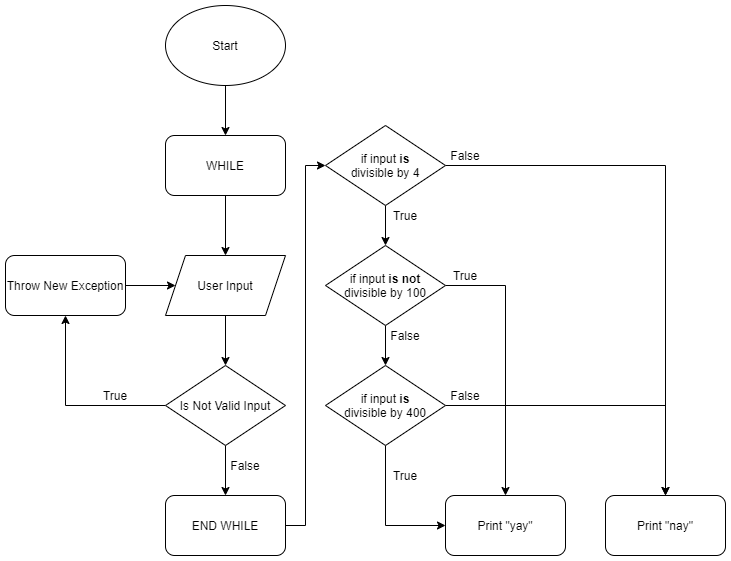

The diagram above was exported from draw.io. Its source (the exported page's mxGraphModel, read from the mxfile embedded in the PNG):
<mxGraphModel dx="1662" dy="914" grid="1" gridSize="10" guides="1" tooltips="1" connect="1" arrows="1" fold="1" page="1" pageScale="1" pageWidth="850" pageHeight="1100" math="0" shadow="0">
  <root>
    <mxCell id="0" />
    <mxCell id="1" parent="0" />
    <mxCell id="AE7egKQBdOBdWpwNBl1D-9" style="edgeStyle=orthogonalEdgeStyle;rounded=0;orthogonalLoop=1;jettySize=auto;html=1;exitX=0.5;exitY=1;exitDx=0;exitDy=0;entryX=0.5;entryY=0;entryDx=0;entryDy=0;" edge="1" parent="1" source="AE7egKQBdOBdWpwNBl1D-1" target="AE7egKQBdOBdWpwNBl1D-5">
      <mxGeometry relative="1" as="geometry" />
    </mxCell>
    <mxCell id="AE7egKQBdOBdWpwNBl1D-1" value="Start" style="ellipse;whiteSpace=wrap;html=1;" vertex="1" parent="1">
      <mxGeometry x="360" y="40" width="120" height="80" as="geometry" />
    </mxCell>
    <mxCell id="AE7egKQBdOBdWpwNBl1D-11" style="edgeStyle=orthogonalEdgeStyle;rounded=0;orthogonalLoop=1;jettySize=auto;html=1;exitX=0.5;exitY=1;exitDx=0;exitDy=0;" edge="1" parent="1" source="AE7egKQBdOBdWpwNBl1D-2" target="AE7egKQBdOBdWpwNBl1D-3">
      <mxGeometry relative="1" as="geometry" />
    </mxCell>
    <mxCell id="AE7egKQBdOBdWpwNBl1D-2" value="User Input" style="shape=parallelogram;perimeter=parallelogramPerimeter;whiteSpace=wrap;html=1;fixedSize=1;" vertex="1" parent="1">
      <mxGeometry x="360" y="290" width="120" height="60" as="geometry" />
    </mxCell>
    <mxCell id="AE7egKQBdOBdWpwNBl1D-12" style="edgeStyle=orthogonalEdgeStyle;rounded=0;orthogonalLoop=1;jettySize=auto;html=1;exitX=0;exitY=0.5;exitDx=0;exitDy=0;entryX=0.5;entryY=1;entryDx=0;entryDy=0;" edge="1" parent="1" source="AE7egKQBdOBdWpwNBl1D-3" target="AE7egKQBdOBdWpwNBl1D-7">
      <mxGeometry relative="1" as="geometry" />
    </mxCell>
    <mxCell id="AE7egKQBdOBdWpwNBl1D-14" style="edgeStyle=orthogonalEdgeStyle;rounded=0;orthogonalLoop=1;jettySize=auto;html=1;exitX=0.5;exitY=1;exitDx=0;exitDy=0;entryX=0.5;entryY=0;entryDx=0;entryDy=0;" edge="1" parent="1" source="AE7egKQBdOBdWpwNBl1D-3" target="AE7egKQBdOBdWpwNBl1D-6">
      <mxGeometry relative="1" as="geometry" />
    </mxCell>
    <mxCell id="AE7egKQBdOBdWpwNBl1D-3" value="Is Not Valid Input" style="rhombus;whiteSpace=wrap;html=1;" vertex="1" parent="1">
      <mxGeometry x="360" y="400" width="120" height="80" as="geometry" />
    </mxCell>
    <mxCell id="AE7egKQBdOBdWpwNBl1D-10" style="edgeStyle=orthogonalEdgeStyle;rounded=0;orthogonalLoop=1;jettySize=auto;html=1;exitX=0.5;exitY=1;exitDx=0;exitDy=0;entryX=0.5;entryY=0;entryDx=0;entryDy=0;" edge="1" parent="1" source="AE7egKQBdOBdWpwNBl1D-5" target="AE7egKQBdOBdWpwNBl1D-2">
      <mxGeometry relative="1" as="geometry" />
    </mxCell>
    <mxCell id="AE7egKQBdOBdWpwNBl1D-5" value="WHILE" style="rounded=1;whiteSpace=wrap;html=1;" vertex="1" parent="1">
      <mxGeometry x="360" y="170" width="120" height="60" as="geometry" />
    </mxCell>
    <mxCell id="AE7egKQBdOBdWpwNBl1D-25" style="edgeStyle=orthogonalEdgeStyle;rounded=0;orthogonalLoop=1;jettySize=auto;html=1;exitX=1;exitY=0.5;exitDx=0;exitDy=0;entryX=0;entryY=0.5;entryDx=0;entryDy=0;" edge="1" parent="1" source="AE7egKQBdOBdWpwNBl1D-6" target="AE7egKQBdOBdWpwNBl1D-8">
      <mxGeometry relative="1" as="geometry" />
    </mxCell>
    <mxCell id="AE7egKQBdOBdWpwNBl1D-6" value="END WHILE" style="rounded=1;whiteSpace=wrap;html=1;" vertex="1" parent="1">
      <mxGeometry x="360" y="530" width="120" height="60" as="geometry" />
    </mxCell>
    <mxCell id="AE7egKQBdOBdWpwNBl1D-13" style="edgeStyle=orthogonalEdgeStyle;rounded=0;orthogonalLoop=1;jettySize=auto;html=1;exitX=1;exitY=0.5;exitDx=0;exitDy=0;entryX=0;entryY=0.5;entryDx=0;entryDy=0;" edge="1" parent="1" source="AE7egKQBdOBdWpwNBl1D-7" target="AE7egKQBdOBdWpwNBl1D-2">
      <mxGeometry relative="1" as="geometry" />
    </mxCell>
    <mxCell id="AE7egKQBdOBdWpwNBl1D-7" value="Throw New Exception" style="rounded=1;whiteSpace=wrap;html=1;" vertex="1" parent="1">
      <mxGeometry x="200" y="290" width="120" height="60" as="geometry" />
    </mxCell>
    <mxCell id="AE7egKQBdOBdWpwNBl1D-19" style="edgeStyle=orthogonalEdgeStyle;rounded=0;orthogonalLoop=1;jettySize=auto;html=1;exitX=1;exitY=0.5;exitDx=0;exitDy=0;entryX=0.5;entryY=0;entryDx=0;entryDy=0;" edge="1" parent="1" source="AE7egKQBdOBdWpwNBl1D-8" target="AE7egKQBdOBdWpwNBl1D-18">
      <mxGeometry relative="1" as="geometry" />
    </mxCell>
    <mxCell id="AE7egKQBdOBdWpwNBl1D-20" style="edgeStyle=orthogonalEdgeStyle;rounded=0;orthogonalLoop=1;jettySize=auto;html=1;exitX=0.5;exitY=1;exitDx=0;exitDy=0;entryX=0.5;entryY=0;entryDx=0;entryDy=0;" edge="1" parent="1" source="AE7egKQBdOBdWpwNBl1D-8" target="AE7egKQBdOBdWpwNBl1D-15">
      <mxGeometry relative="1" as="geometry" />
    </mxCell>
    <mxCell id="AE7egKQBdOBdWpwNBl1D-8" value="if input &lt;b&gt;is&lt;/b&gt;&lt;br&gt;divisible by 4" style="rhombus;whiteSpace=wrap;html=1;" vertex="1" parent="1">
      <mxGeometry x="520" y="160" width="120" height="80" as="geometry" />
    </mxCell>
    <mxCell id="AE7egKQBdOBdWpwNBl1D-21" style="edgeStyle=orthogonalEdgeStyle;rounded=0;orthogonalLoop=1;jettySize=auto;html=1;exitX=1;exitY=0.5;exitDx=0;exitDy=0;entryX=0.5;entryY=0;entryDx=0;entryDy=0;" edge="1" parent="1" source="AE7egKQBdOBdWpwNBl1D-15" target="AE7egKQBdOBdWpwNBl1D-17">
      <mxGeometry relative="1" as="geometry" />
    </mxCell>
    <mxCell id="AE7egKQBdOBdWpwNBl1D-22" style="edgeStyle=orthogonalEdgeStyle;rounded=0;orthogonalLoop=1;jettySize=auto;html=1;exitX=0.5;exitY=1;exitDx=0;exitDy=0;entryX=0.5;entryY=0;entryDx=0;entryDy=0;" edge="1" parent="1" source="AE7egKQBdOBdWpwNBl1D-15" target="AE7egKQBdOBdWpwNBl1D-16">
      <mxGeometry relative="1" as="geometry" />
    </mxCell>
    <mxCell id="AE7egKQBdOBdWpwNBl1D-15" value="if input &lt;b&gt;is not&lt;/b&gt;&lt;br&gt;divisible by 100" style="rhombus;whiteSpace=wrap;html=1;" vertex="1" parent="1">
      <mxGeometry x="520" y="280" width="120" height="80" as="geometry" />
    </mxCell>
    <mxCell id="AE7egKQBdOBdWpwNBl1D-23" style="edgeStyle=orthogonalEdgeStyle;rounded=0;orthogonalLoop=1;jettySize=auto;html=1;exitX=0.5;exitY=1;exitDx=0;exitDy=0;entryX=0;entryY=0.5;entryDx=0;entryDy=0;" edge="1" parent="1" source="AE7egKQBdOBdWpwNBl1D-16" target="AE7egKQBdOBdWpwNBl1D-17">
      <mxGeometry relative="1" as="geometry" />
    </mxCell>
    <mxCell id="AE7egKQBdOBdWpwNBl1D-24" style="edgeStyle=orthogonalEdgeStyle;rounded=0;orthogonalLoop=1;jettySize=auto;html=1;exitX=1;exitY=0.5;exitDx=0;exitDy=0;entryX=0.5;entryY=0;entryDx=0;entryDy=0;" edge="1" parent="1" source="AE7egKQBdOBdWpwNBl1D-16" target="AE7egKQBdOBdWpwNBl1D-18">
      <mxGeometry relative="1" as="geometry" />
    </mxCell>
    <mxCell id="AE7egKQBdOBdWpwNBl1D-16" value="if input &lt;b&gt;is&lt;/b&gt;&lt;br&gt;divisible by 400" style="rhombus;whiteSpace=wrap;html=1;" vertex="1" parent="1">
      <mxGeometry x="520" y="400" width="120" height="80" as="geometry" />
    </mxCell>
    <mxCell id="AE7egKQBdOBdWpwNBl1D-17" value="Print &quot;yay&lt;span style=&quot;color: rgba(0 , 0 , 0 , 0) ; font-family: monospace ; font-size: 0px&quot;&gt;%3CmxGraphModel%3E%3Croot%3E%3CmxCell%20id%3D%220%22%2F%3E%3CmxCell%20id%3D%221%22%20parent%3D%220%22%2F%3E%3CmxCell%20id%3D%222%22%20value%3D%22if%20input%20%25%204%20%3D%3D%200%22%20style%3D%22rhombus%3BwhiteSpace%3Dwrap%3Bhtml%3D1%3B%22%20vertex%3D%221%22%20parent%3D%221%22%3E%3CmxGeometry%20x%3D%22200%22%20y%3D%22640%22%20width%3D%22120%22%20height%3D%2280%22%20as%3D%22geometry%22%2F%3E%3C%2FmxCell%3E%3C%2Froot%3E%3C%2FmxGraphModel%3E&lt;/span&gt;&quot;" style="rounded=1;whiteSpace=wrap;html=1;" vertex="1" parent="1">
      <mxGeometry x="640" y="530" width="120" height="60" as="geometry" />
    </mxCell>
    <mxCell id="AE7egKQBdOBdWpwNBl1D-18" value="Print &quot;nay&lt;span style=&quot;color: rgba(0 , 0 , 0 , 0) ; font-family: monospace ; font-size: 0px&quot;&gt;%3CmxGraphModel%3E%3Croot%3E%3CmxCell%20id%3D%220%22%2F%3E%3CmxCell%20id%3D%221%22%20parent%3D%220%22%2F%3E%3CmxCell%20id%3D%222%22%20value%3D%22if%20input%20%25%204%20%3D%3D%200%22%20style%3D%22rhombus%3BwhiteSpace%3Dwrap%3Bhtml%3D1%3B%22%20vertex%3D%221%22%20parent%3D%221%22%3E%3CmxGeometry%20x%3D%22200%22%20y%3D%22640%22%20width%3D%22120%22%20height%3D%2280%22%20as%3D%22geometry%22%2F%3E%3C%2FmxCell%3E%3C%2Froot%3E%3C%2FmxGraphModel%3E&lt;/span&gt;&quot;" style="rounded=1;whiteSpace=wrap;html=1;" vertex="1" parent="1">
      <mxGeometry x="800" y="530" width="120" height="60" as="geometry" />
    </mxCell>
    <mxCell id="AE7egKQBdOBdWpwNBl1D-26" value="True" style="text;html=1;strokeColor=none;fillColor=none;align=center;verticalAlign=middle;whiteSpace=wrap;rounded=0;" vertex="1" parent="1">
      <mxGeometry x="290" y="420" width="40" height="20" as="geometry" />
    </mxCell>
    <mxCell id="AE7egKQBdOBdWpwNBl1D-27" value="True" style="text;html=1;strokeColor=none;fillColor=none;align=center;verticalAlign=middle;whiteSpace=wrap;rounded=0;" vertex="1" parent="1">
      <mxGeometry x="580" y="240" width="40" height="20" as="geometry" />
    </mxCell>
    <mxCell id="AE7egKQBdOBdWpwNBl1D-28" value="True" style="text;html=1;strokeColor=none;fillColor=none;align=center;verticalAlign=middle;whiteSpace=wrap;rounded=0;" vertex="1" parent="1">
      <mxGeometry x="640" y="300" width="40" height="20" as="geometry" />
    </mxCell>
    <mxCell id="AE7egKQBdOBdWpwNBl1D-29" value="True" style="text;html=1;strokeColor=none;fillColor=none;align=center;verticalAlign=middle;whiteSpace=wrap;rounded=0;" vertex="1" parent="1">
      <mxGeometry x="580" y="500" width="40" height="20" as="geometry" />
    </mxCell>
    <mxCell id="AE7egKQBdOBdWpwNBl1D-30" value="False" style="text;html=1;strokeColor=none;fillColor=none;align=center;verticalAlign=middle;whiteSpace=wrap;rounded=0;" vertex="1" parent="1">
      <mxGeometry x="420" y="490" width="40" height="20" as="geometry" />
    </mxCell>
    <mxCell id="AE7egKQBdOBdWpwNBl1D-31" value="False" style="text;html=1;strokeColor=none;fillColor=none;align=center;verticalAlign=middle;whiteSpace=wrap;rounded=0;" vertex="1" parent="1">
      <mxGeometry x="580" y="360" width="40" height="20" as="geometry" />
    </mxCell>
    <mxCell id="AE7egKQBdOBdWpwNBl1D-32" value="False" style="text;html=1;strokeColor=none;fillColor=none;align=center;verticalAlign=middle;whiteSpace=wrap;rounded=0;" vertex="1" parent="1">
      <mxGeometry x="640" y="420" width="40" height="20" as="geometry" />
    </mxCell>
    <mxCell id="AE7egKQBdOBdWpwNBl1D-34" value="False" style="text;html=1;strokeColor=none;fillColor=none;align=center;verticalAlign=middle;whiteSpace=wrap;rounded=0;" vertex="1" parent="1">
      <mxGeometry x="640" y="180" width="40" height="20" as="geometry" />
    </mxCell>
  </root>
</mxGraphModel>